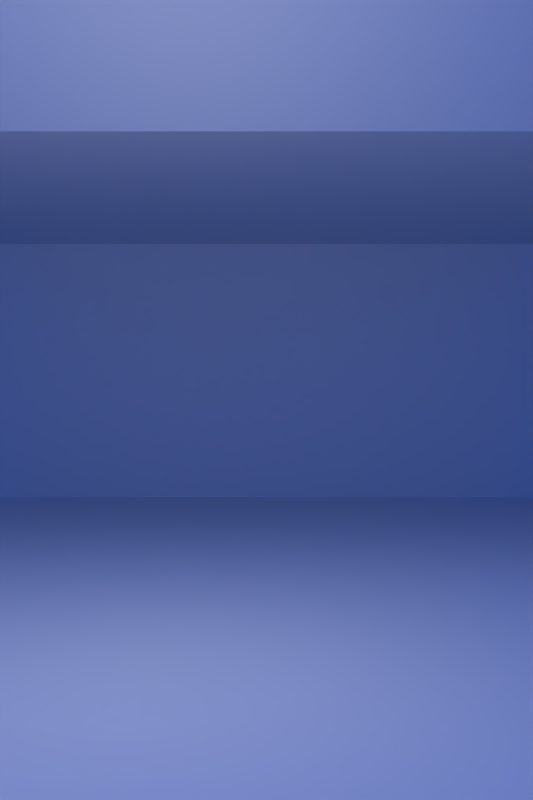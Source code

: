 # Source: arena.blend  (saved by Blender 2.69.0; exported with 4.5.12 LTS)
import bpy
from mathutils import Matrix  # noqa: F401  (used for matrix-valued properties, if any)

bpy.ops.wm.read_factory_settings(use_empty=True)
scene = bpy.context.scene
scene.name = 'Scene'

# ---- collections
col_collection_1 = bpy.data.collections.new('Collection 1'); scene.collection.children.link(col_collection_1)
col_collection_2 = bpy.data.collections.new('Collection 2'); scene.collection.children.link(col_collection_2)
col_collection_11 = bpy.data.collections.new('Collection 11'); scene.collection.children.link(col_collection_11)
col_collection_15 = bpy.data.collections.new('Collection 15'); scene.collection.children.link(col_collection_15)
col_pillar = bpy.data.collections.new('Pillar')  # instanced only; not linked into the scene
col_window = bpy.data.collections.new('Window')  # instanced only; not linked into the scene

# ---- materials (node trees are filled in below, after node groups)
mat_ground = bpy.data.materials.new('Ground')
mat_ground.alpha_threshold = 0.0
mat_ground.use_transparent_shadow = False
mat_ground.roughness = 0.5
mat_ground.line_color = (0.0, 0.0, 0.0, 1.0)
mat_wall = bpy.data.materials.new('Wall')
mat_wall.alpha_threshold = 0.0
mat_wall.use_transparent_shadow = False
mat_wall.roughness = 0.5
mat_wall.line_color = (0.0, 0.0, 0.0, 1.0)

# ---- material node trees

# ---- world
world_world = bpy.data.worlds.new('World'); scene.world = world_world
world_world.color = (0.0, 0.09386, 0.6151)
world_world.use_sun_shadow = False
world_world.sun_shadow_jitter_overblur = 0.0
world_world.cycles.sampling_method = 'MANUAL'
world_world.cycles.sample_map_resolution = 256

# ---- cameras
cam_camera = bpy.data.cameras.new('Camera')
cam_camera.clip_end = 100.0
cam_camera.lens = 35.0
cam_camera.sensor_width = 32.0
cam_camera.sensor_height = 18.0
cam_camera.dof.focus_distance = 0.0
cam_camera.dof.aperture_fstop = 128.0

# ---- lights
light_hemi = bpy.data.lights.new('Hemi', 'SUN')
light_hemi.color = (1.0, 0.004633, 0.8504)
light_hemi.transmission_factor = 0.0
light_hemi.angle = 0.1993
light_hemi.energy = 0.05
light_hemi.shadow_buffer_clip_start = 0.5
light_hemi.shadow_soft_size = 0.1
light_hemi.shadow_cascade_max_distance = 1000.0
light_hemi.cycles.use_multiple_importance_sampling = False
light_sun = bpy.data.lights.new('Sun', 'POINT')
light_sun.transmission_factor = 0.0
light_sun.energy = 25.0
light_sun.shadow_buffer_clip_start = 0.5
light_sun.shadow_soft_size = 0.2
light_sun.shadow_maximum_resolution = 0.006
light_sun.use_absolute_resolution = True
light_sun.cycles.use_multiple_importance_sampling = False

# ---- meshes
me_plane = bpy.data.meshes.new('Plane')
me_plane.from_pydata([(6.0, -9.0, 0.0), (-6.0, -9.0, 0.0), (6.0, 3.0, 0.0), (-6.0, 3.0, 0.0)], [], [(1, 0, 2, 3)])
_uv = me_plane.uv_layers.new(name='UVMap')
_uv.uv.foreach_set('vector', [0.0, 0.0, 1.0, 0.0, 1.0, 1.0, 0.0, 1.0])
me_plane.materials.append(mat_ground)
me_plane.use_remesh_preserve_volume = False
me_plane.use_remesh_preserve_attributes = False
me_plane.use_mirror_vertex_groups = False
me_plane.update()
me_plane_006 = bpy.data.meshes.new('Plane.006')
me_plane_006.from_pydata([(1.0, -1.0, 0.0), (-1.0, -1.0, 0.0), (1.0, 1.0, 0.0), (-1.0, 1.0, 0.0)], [], [(1, 0, 2, 3)])
me_plane_006.use_remesh_preserve_volume = False
me_plane_006.use_remesh_preserve_attributes = False
me_plane_006.use_mirror_vertex_groups = False
me_plane_006.update()
me_plane_001 = bpy.data.meshes.new('Plane.001')
me_plane_001.from_pydata([(1.0, -1.0, 0.0), (-1.0, -1.0, 0.0), (1.0, 1.0, 0.0), (-1.0, 1.0, 0.0)], [], [(1, 0, 2, 3)])
me_plane_001.use_remesh_preserve_volume = False
me_plane_001.use_remesh_preserve_attributes = False
me_plane_001.use_mirror_vertex_groups = False
me_plane_001.update()
me_wall = bpy.data.meshes.new('Wall')
me_wall.from_pydata([(6.0, -1.0, 1.11e-15), (-6.0, -1.0, -1.11e-15), (6.0, 1.07, 5.285e-09), (-6.0, 1.07, 5.285e-09), (6.0, 1.07, 3.0), (-6.0, 1.07, 3.0), (6.0, 3.07, 5.0), (-6.0, 3.07, 5.0)], [], [(1, 0, 2, 3), (3, 2, 4, 5), (5, 4, 6, 7)])
_uv = me_wall.uv_layers.new(name='UVMap')
_uv.uv.foreach_set('vector', [8.143e-05, 8.112e-05, 0.9999, 8.112e-05, 0.9999, 0.1726, 8.135e-05, 0.1726, 8.135e-05, 0.1726, 0.9999, 0.1726, 0.9999, 0.4225, 8.12e-05, 0.4225, 8.12e-05, 0.4225, 0.9999, 0.4225, 0.9999, 0.6582, 8.112e-05, 0.6582])
me_wall.materials.append(mat_wall)
me_wall.use_remesh_preserve_volume = False
me_wall.use_remesh_preserve_attributes = False
me_wall.use_mirror_vertex_groups = False
me_wall.update()

# ---- objects
ob_pillar_011 = bpy.data.objects.new('Pillar.011', None)
ob_pillar_010 = bpy.data.objects.new('Pillar.010', None)
ob_pillar_009 = bpy.data.objects.new('Pillar.009', None)
ob_pillar_008 = bpy.data.objects.new('Pillar.008', None)
ob_pillar_007 = bpy.data.objects.new('Pillar.007', None)
ob_pillar_006 = bpy.data.objects.new('Pillar.006', None)
ob_pillar_005 = bpy.data.objects.new('Pillar.005', None)
ob_pillar_004 = bpy.data.objects.new('Pillar.004', None)
ob_pillar_003 = bpy.data.objects.new('Pillar.003', None)
ob_pillar_002 = bpy.data.objects.new('Pillar.002', None)
ob_pillar_001 = bpy.data.objects.new('Pillar.001', None)
ob_pillar = bpy.data.objects.new('Pillar', None)
ob_startposb = bpy.data.objects.new('StartPosB', None)
ob_startposa = bpy.data.objects.new('StartPosA', None)
ob_ground = bpy.data.objects.new('Ground', me_plane)
ob_camera = bpy.data.objects.new('Camera', cam_camera)
ob_hemi = bpy.data.objects.new('Hemi', light_hemi)
ob_sun = bpy.data.objects.new('Sun', light_sun)
ob_col_arenaend_r = bpy.data.objects.new('Col_ArenaEnd.R', me_plane_006)
ob_col_arenaend_l = bpy.data.objects.new('Col_ArenaEnd.L', me_plane_001)
ob_window_004 = bpy.data.objects.new('Window.004', None)
ob_window_003 = bpy.data.objects.new('Window.003', None)
ob_window_002 = bpy.data.objects.new('Window.002', None)
ob_window_001 = bpy.data.objects.new('Window.001', None)
ob_window = bpy.data.objects.new('Window', None)
ob_plane = bpy.data.objects.new('Plane', me_wall)

# ---- transforms, parenting, visibility, modifiers, constraints
ob_pillar_011.location = (-5.0, 2.0, 0.0)
ob_pillar_011.scale = (0.304, 0.304, 0.304)
ob_pillar_011.empty_image_offset = (0.0, 0.0)
ob_pillar_011.show_instancer_for_render = False
ob_pillar_011.instance_type = 'COLLECTION'
ob_pillar_011.lineart.crease_threshold = 0.0
ob_pillar_010.location = (-5.0, 1.0, 0.0)
ob_pillar_010.scale = (0.304, 0.304, 0.304)
ob_pillar_010.empty_image_offset = (0.0, 0.0)
ob_pillar_010.show_instancer_for_render = False
ob_pillar_010.instance_type = 'COLLECTION'
ob_pillar_010.lineart.crease_threshold = 0.0
ob_pillar_009.location = (5.0, 1.0, 0.0)
ob_pillar_009.scale = (0.304, 0.304, 0.304)
ob_pillar_009.empty_image_offset = (0.0, 0.0)
ob_pillar_009.show_instancer_for_render = False
ob_pillar_009.instance_type = 'COLLECTION'
ob_pillar_009.lineart.crease_threshold = 0.0
ob_pillar_008.location = (5.0, 2.0, 0.0)
ob_pillar_008.scale = (0.304, 0.304, 0.304)
ob_pillar_008.empty_image_offset = (0.0, 0.0)
ob_pillar_008.show_instancer_for_render = False
ob_pillar_008.instance_type = 'COLLECTION'
ob_pillar_008.lineart.crease_threshold = 0.0
ob_pillar_007.location = (-1.0, 2.0, 0.0)
ob_pillar_007.scale = (0.304, 0.304, 0.304)
ob_pillar_007.empty_image_offset = (0.0, 0.0)
ob_pillar_007.show_instancer_for_render = False
ob_pillar_007.instance_type = 'COLLECTION'
ob_pillar_007.lineart.crease_threshold = 0.0
ob_pillar_006.location = (1.0, 2.0, 0.0)
ob_pillar_006.scale = (0.304, 0.304, 0.304)
ob_pillar_006.empty_image_offset = (0.0, 0.0)
ob_pillar_006.show_instancer_for_render = False
ob_pillar_006.instance_type = 'COLLECTION'
ob_pillar_006.lineart.crease_threshold = 0.0
ob_pillar_005.location = (3.0, 2.0, 0.0)
ob_pillar_005.scale = (0.304, 0.304, 0.304)
ob_pillar_005.empty_image_offset = (0.0, 0.0)
ob_pillar_005.show_instancer_for_render = False
ob_pillar_005.instance_type = 'COLLECTION'
ob_pillar_005.lineart.crease_threshold = 0.0
ob_pillar_004.location = (-3.0, 2.0, 0.0)
ob_pillar_004.scale = (0.304, 0.304, 0.304)
ob_pillar_004.empty_image_offset = (0.0, 0.0)
ob_pillar_004.show_instancer_for_render = False
ob_pillar_004.instance_type = 'COLLECTION'
ob_pillar_004.lineart.crease_threshold = 0.0
ob_pillar_003.location = (-3.0, 1.0, 0.0)
ob_pillar_003.scale = (0.304, 0.304, 0.304)
ob_pillar_003.empty_image_offset = (0.0, 0.0)
ob_pillar_003.show_instancer_for_render = False
ob_pillar_003.instance_type = 'COLLECTION'
ob_pillar_003.lineart.crease_threshold = 0.0
ob_pillar_002.location = (3.0, 1.0, 0.0)
ob_pillar_002.scale = (0.304, 0.304, 0.304)
ob_pillar_002.empty_image_offset = (0.0, 0.0)
ob_pillar_002.show_instancer_for_render = False
ob_pillar_002.instance_type = 'COLLECTION'
ob_pillar_002.lineart.crease_threshold = 0.0
ob_pillar_001.location = (1.0, 1.0, 0.0)
ob_pillar_001.scale = (0.304, 0.304, 0.304)
ob_pillar_001.empty_image_offset = (0.0, 0.0)
ob_pillar_001.show_instancer_for_render = False
ob_pillar_001.instance_type = 'COLLECTION'
ob_pillar_001.lineart.crease_threshold = 0.0
ob_pillar.location = (-1.0, 1.0, 0.0)
ob_pillar.scale = (0.304, 0.304, 0.304)
ob_pillar.empty_image_offset = (0.0, 0.0)
ob_pillar.show_instancer_for_render = False
ob_pillar.instance_type = 'COLLECTION'
ob_pillar.lineart.crease_threshold = 0.0
ob_startposb.location = (0.5, 0.0, 0.0)
ob_startposb.empty_display_size = 0.2
ob_startposb.empty_image_offset = (0.0, 0.0)
ob_startposb.lineart.crease_threshold = 0.0
ob_startposa.location = (-0.5, 0.0, 0.0)
ob_startposa.empty_display_size = 0.2
ob_startposa.empty_image_offset = (0.0, 0.0)
ob_startposa.lineart.crease_threshold = 0.0
ob_ground.location = (0.0, 0.0, 0.0)
ob_ground.lineart.crease_threshold = 0.0
ob_camera.location = (-0.01921, -4.152, 0.7935)
ob_camera.rotation_euler = (1.571, 4.657e-10, -4.657e-10)
ob_camera.lineart.crease_threshold = 0.0
ob_hemi.location = (1.896, -1.868, -4.188)
ob_hemi.rotation_euler = (-3.142, -3.353e-23, 4.441e-16)
ob_hemi.lineart.crease_threshold = 0.0
ob_sun.location = (-0.3677, -1.916, 1.665)
ob_sun.rotation_euler = (-0.00114, -0.0008595, 0.2444)
ob_sun.lineart.crease_threshold = 0.0
ob_col_arenaend_r.location = (3.0, 0.0, 0.0)
ob_col_arenaend_r.rotation_euler = (3.142, 1.571, 0.0)
ob_col_arenaend_r.scale = (1.9, 1.9, 1.9)
ob_col_arenaend_r.display_type = 'SOLID'
ob_col_arenaend_r.lineart.crease_threshold = 0.0
ob_col_arenaend_l.location = (-3.0, 0.0, 0.0)
ob_col_arenaend_l.rotation_euler = (-1.344e-07, 1.571, 0.0)
ob_col_arenaend_l.scale = (1.9, 1.9, 1.9)
ob_col_arenaend_l.display_type = 'SOLID'
ob_col_arenaend_l.lineart.crease_threshold = 0.0
ob_window_004.location = (4.0, 3.0, 1.6)
ob_window_004.scale = (0.3, 0.3, 0.3)
ob_window_004.empty_image_offset = (0.0, 0.0)
ob_window_004.show_instancer_for_render = False
ob_window_004.instance_type = 'COLLECTION'
ob_window_004.lineart.crease_threshold = 0.0
ob_window_003.location = (-4.0, 3.0, 1.6)
ob_window_003.scale = (0.3, 0.3, 0.3)
ob_window_003.empty_image_offset = (0.0, 0.0)
ob_window_003.show_instancer_for_render = False
ob_window_003.instance_type = 'COLLECTION'
ob_window_003.lineart.crease_threshold = 0.0
ob_window_002.location = (-2.0, 3.0, 1.6)
ob_window_002.scale = (0.3, 0.3, 0.3)
ob_window_002.empty_image_offset = (0.0, 0.0)
ob_window_002.show_instancer_for_render = False
ob_window_002.instance_type = 'COLLECTION'
ob_window_002.lineart.crease_threshold = 0.0
ob_window_001.location = (2.0, 3.0, 1.6)
ob_window_001.scale = (0.3, 0.3, 0.3)
ob_window_001.empty_image_offset = (0.0, 0.0)
ob_window_001.show_instancer_for_render = False
ob_window_001.instance_type = 'COLLECTION'
ob_window_001.lineart.crease_threshold = 0.0
ob_window.location = (0.0, 3.0, 1.6)
ob_window.scale = (0.3, 0.3, 0.3)
ob_window.empty_image_offset = (0.0, 0.0)
ob_window.show_instancer_for_render = False
ob_window.instance_type = 'COLLECTION'
ob_window.lineart.crease_threshold = 0.0
ob_plane.location = (0.0, 3.0, 1.0)
ob_plane.rotation_euler = (1.571, 2.22e-16, 2.22e-16)
ob_plane.lineart.crease_threshold = 0.0
ob_pillar_011.instance_collection = col_pillar
ob_pillar_010.instance_collection = col_pillar
ob_pillar_009.instance_collection = col_pillar
ob_pillar_008.instance_collection = col_pillar
ob_pillar_007.instance_collection = col_pillar
ob_pillar_006.instance_collection = col_pillar
ob_pillar_005.instance_collection = col_pillar
ob_pillar_004.instance_collection = col_pillar
ob_pillar_003.instance_collection = col_pillar
ob_pillar_002.instance_collection = col_pillar
ob_pillar_001.instance_collection = col_pillar
ob_pillar.instance_collection = col_pillar
ob_window_004.instance_collection = col_window
ob_window_003.instance_collection = col_window
ob_window_002.instance_collection = col_window
ob_window_001.instance_collection = col_window
ob_window.instance_collection = col_window

# ---- collection membership
col_collection_1.objects.link(ob_pillar_011)
col_collection_1.objects.link(ob_pillar_010)
col_collection_1.objects.link(ob_pillar_009)
col_collection_1.objects.link(ob_pillar_008)
col_collection_1.objects.link(ob_pillar_007)
col_collection_1.objects.link(ob_pillar_006)
col_collection_1.objects.link(ob_pillar_005)
col_collection_1.objects.link(ob_pillar_004)
col_collection_1.objects.link(ob_pillar_003)
col_collection_1.objects.link(ob_pillar_002)
col_collection_1.objects.link(ob_pillar_001)
col_collection_1.objects.link(ob_pillar)
col_collection_1.objects.link(ob_startposb)
col_collection_1.objects.link(ob_startposa)
col_collection_1.objects.link(ob_ground)
col_collection_2.objects.link(ob_camera)
col_collection_2.objects.link(ob_hemi)
col_collection_2.objects.link(ob_sun)
col_collection_11.objects.link(ob_col_arenaend_r)
col_collection_11.objects.link(ob_col_arenaend_l)
col_collection_15.objects.link(ob_window_004)
col_collection_15.objects.link(ob_window_003)
col_collection_15.objects.link(ob_window_002)
col_collection_15.objects.link(ob_window_001)
col_collection_15.objects.link(ob_window)
col_collection_15.objects.link(ob_plane)

# ---- scene / render settings (as saved in the file)
scene.camera = ob_camera
scene.frame_start = 1; scene.frame_end = 250; scene.frame_set(0)
scene.render.engine = 'BLENDER_EEVEE_NEXT'
scene.render.image_settings.compression = 90
scene.render.resolution_x = 600
scene.render.resolution_y = 900
scene.render.dither_intensity = 0.0
scene.cycles.use_denoising = False
scene.cycles.samples = 10
scene.cycles.sampling_pattern = 'TABULATED_SOBOL'
scene.cycles.light_sampling_threshold = 0.0
scene.cycles.use_adaptive_sampling = False
scene.cycles.use_light_tree = False
scene.cycles.blur_glossy = 0.0
scene.cycles.volume_bounces = 1
scene.cycles.pixel_filter_type = 'GAUSSIAN'
scene.cycles.sample_clamp_indirect = 0.0
scene.view_settings.view_transform = 'Standard'
bpy.context.view_layer.update()
